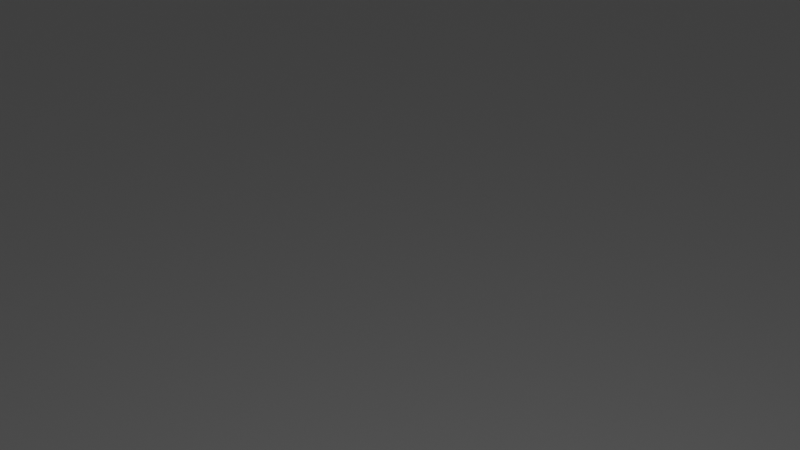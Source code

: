 # Source: floor.blend  (saved by Blender 3.1.7; exported with 4.5.12 LTS)
import bpy
from mathutils import Matrix  # noqa: F401  (used for matrix-valued properties, if any)

bpy.ops.wm.read_factory_settings(use_empty=True)
scene = bpy.context.scene
scene.name = 'Scene'

# ---- collections
col_collection = bpy.data.collections.new('Collection'); scene.collection.children.link(col_collection)

# ---- materials (node trees are filled in below, after node groups)
mat_default_obj = bpy.data.materials.new('Default OBJ')
mat_default_obj.use_transparent_shadow = False

# ---- material node trees
mat_default_obj.use_nodes = True; mat_default_obj.node_tree.nodes.clear()
_N = mat_default_obj.node_tree.nodes; _L = mat_default_obj.node_tree.links
n0 = _N.new('ShaderNodeBsdfPrincipled'); n0.name = 'Principled BSDF'; n0.location = (10, 300)
n0.distribution = 'GGX'
n0.subsurface_method = 'RANDOM_WALK_SKIN'
n0.inputs[3].default_value = 1.45
n0.inputs[27].default_value = (0.0, 0.0, 0.0, 1.0)
n0.inputs[28].default_value = 1.0
n1 = _N.new('ShaderNodeOutputMaterial'); n1.name = 'Material Output'; n1.location = (300, 300)
_L.new(n0.outputs[0], n1.inputs[0])
n1.is_active_output = True

# ---- world
world_world = bpy.data.worlds.new('World'); scene.world = world_world
world_world.use_nodes = True; world_world.node_tree.nodes.clear()
_N = world_world.node_tree.nodes; _L = world_world.node_tree.links
n0 = _N.new('ShaderNodeOutputWorld'); n0.name = 'World Output'; n0.location = (300, 300)
n1 = _N.new('ShaderNodeBackground'); n1.name = 'Background'; n1.location = (10, 300)
n1.inputs[0].default_value = (0.05088, 0.05088, 0.05088, 1.0)
_L.new(n1.outputs[0], n0.inputs[0])
n0.is_active_output = True
world_world.color = (0.05088, 0.05088, 0.05088)
world_world.use_sun_shadow = False
world_world.sun_shadow_jitter_overblur = 0.0

# ---- cameras
cam_camera = bpy.data.cameras.new('Camera')
cam_camera.clip_end = 100.0
cam_camera.ortho_scale = 7.314

# ---- lights
light_light = bpy.data.lights.new('Light', 'POINT')
light_light.transmission_factor = 0.0
light_light.energy = 1000.0
light_light.shadow_soft_size = 0.1
light_light.shadow_maximum_resolution = 0.006
light_light.use_absolute_resolution = True

# ---- meshes
me_cube_003 = bpy.data.meshes.new('Cube.003')
me_cube_003.from_pydata([(37.34, -1.33, -74.67), (37.34, -1.33, -37.34), (74.67, -1.33, -37.34), (74.67, -1.33, -74.67), (37.34, -1.33, -2.399e-05), (74.67, -1.33, -2.998e-05), (-5.997e-06, -1.33, -74.67), (-7.496e-07, -1.33, -37.34), (4.498e-06, -1.33, -1.799e-05), (37.34, -1.33, 37.34), (74.67, -1.33, 37.34), (37.34, -1.33, 74.67), (74.67, -1.33, 74.67), (9.745e-06, -1.33, 37.34), (1.499e-05, -1.33, 74.67), (-37.34, -1.33, -74.67), (-37.34, -1.33, -37.34), (-37.34, -1.33, -1.499e-05), (-74.67, -1.33, -74.67), (-74.67, -1.33, -37.34), (-74.67, -1.33, -1.199e-05), (-37.34, -1.33, 37.34), (-37.34, -1.33, 74.67), (-74.67, -1.33, 37.34), (-74.67, -1.33, 74.67), (-74.67, -5.33, 37.34), (-37.34, -5.33, 37.34), (-37.34, -5.33, 74.67), (-74.67, -5.33, 74.67), (3.148e-05, -5.33, 37.34), (4.498e-05, -5.33, 74.67), (-74.67, -5.33, 3.298e-05), (-37.34, -5.33, 2.024e-05), (1.799e-05, -5.33, 7.496e-06), (37.34, -5.33, 37.34), (37.34, -5.33, 74.67), (74.67, -5.33, 37.34), (74.67, -5.33, 74.67), (37.34, -5.33, -5.247e-06), (74.67, -5.33, -1.799e-05), (-74.67, -5.33, -37.34), (-37.34, -5.33, -37.34), (1.499e-06, -5.33, -37.34), (-74.67, -5.33, -74.67), (-37.34, -5.33, -74.67), (-1.499e-05, -5.33, -74.67), (37.34, -5.33, -37.34), (74.67, -5.33, -37.34), (37.34, -5.33, -74.67), (74.67, -5.33, -74.67)], [], [(0, 1, 2), (0, 2, 3), (1, 4, 2), (4, 5, 2), (6, 7, 1), (6, 1, 0), (7, 8, 1), (8, 4, 1), (4, 9, 5), (9, 10, 5), (9, 11, 10), (11, 12, 10), (8, 13, 9), (8, 9, 4), (13, 14, 11), (13, 11, 9), (15, 16, 6), (16, 7, 6), (16, 17, 8), (16, 8, 7), (18, 19, 16), (18, 16, 15), (19, 20, 17), (19, 17, 16), (17, 21, 13), (17, 13, 8), (21, 22, 14), (21, 14, 13), (20, 23, 21), (20, 21, 17), (23, 24, 22), (23, 22, 21), (25, 26, 27), (25, 27, 28), (26, 29, 30), (26, 30, 27), (31, 32, 25), (32, 26, 25), (32, 33, 26), (33, 29, 26), (29, 34, 35), (29, 35, 30), (34, 36, 37), (34, 37, 35), (33, 38, 34), (33, 34, 29), (38, 39, 36), (38, 36, 34), (40, 41, 31), (41, 32, 31), (41, 42, 32), (42, 33, 32), (43, 44, 40), (44, 41, 40), (44, 45, 41), (45, 42, 41), (42, 46, 33), (46, 38, 33), (46, 47, 38), (47, 39, 38), (45, 48, 42), (48, 46, 42), (48, 49, 47), (48, 47, 46), (18, 15, 44), (18, 44, 43), (6, 45, 15), (45, 44, 15), (6, 0, 48), (6, 48, 45), (3, 49, 48), (3, 48, 0), (3, 2, 49), (2, 47, 49), (5, 39, 47), (5, 47, 2), (5, 10, 39), (10, 36, 39), (12, 37, 10), (37, 36, 10), (12, 11, 35), (12, 35, 37), (14, 30, 11), (30, 35, 11), (14, 22, 27), (14, 27, 30), (24, 28, 22), (28, 27, 22), (24, 23, 25), (24, 25, 28), (20, 31, 23), (31, 25, 23), (20, 19, 40), (20, 40, 31), (18, 43, 19), (43, 40, 19)])
me_cube_003.polygons.foreach_set('use_smooth', [True] * 96)
_uv = me_cube_003.uv_layers.new(name='UVMap')
_uv.uv.foreach_set('vector', [0.3954, 0.7092, 0.3954, 10.63, 10.32, 10.63, 0.3954, 0.7092, 10.32, 10.63, 10.32, 0.7092, 0.3954, 0.6046, 0.3954, 10.53, 10.32, 0.6046, 0.3954, 0.5, 10.32, 0.5, 10.32, -9.426, 0.5, 0.7092, 0.5, 10.63, 10.43, 10.63, 0.5, 0.7092, 10.43, 10.63, 10.43, 0.7092, 0.5, 0.6046, 0.5, 10.53, 10.43, 0.6046, 0.5, 0.5, 10.43, 0.5, 10.43, -9.426, 0.3954, 0.5, 0.3954, 10.43, 10.32, 0.5, 0.3954, 0.3954, 10.32, 0.3954, 10.32, -9.53, 0.3954, 0.3954, 0.3954, 10.32, 10.32, 0.3954, 0.3954, 0.2907, 10.32, 0.2907, 10.32, -9.635, 0.5, 0.5, 0.5, 10.43, 10.43, 10.43, 0.5, 0.5, 10.43, 10.43, 10.43, 0.5, 0.5, 0.3954, 0.5, 10.32, 10.43, 10.32, 0.5, 0.3954, 10.43, 10.32, 10.43, 0.3954, 0.6046, 0.7092, 0.6046, 10.63, 10.53, 0.7092, 0.6046, 0.6046, 10.53, 0.6046, 10.53, -9.321, 0.6046, 0.6046, 0.6046, 10.53, 10.53, 10.53, 0.6046, 0.6046, 10.53, 10.53, 10.53, 0.6046, 0.7093, 0.7092, 0.7093, 10.63, 10.63, 10.63, 0.7093, 0.7092, 10.63, 10.63, 10.63, 0.7092, 0.7093, 0.6046, 0.7093, 10.53, 10.63, 10.53, 0.7093, 0.6046, 10.63, 10.53, 10.63, 0.6046, 0.6046, 0.5, 0.6046, 10.43, 10.53, 10.43, 0.6046, 0.5, 10.53, 10.43, 10.53, 0.5, 0.6046, 0.3954, 0.6046, 10.32, 10.53, 10.32, 0.6046, 0.3954, 10.53, 10.32, 10.53, 0.3954, 0.7093, 0.5, 0.7093, 10.43, 10.63, 10.43, 0.7093, 0.5, 10.63, 10.43, 10.63, 0.5, 0.7093, 0.3954, 0.7093, 10.32, 10.63, 10.32, 0.7093, 0.3954, 10.63, 10.32, 10.63, 0.3954, 0.7093, 0.3954, 10.63, 0.3954, 10.63, 10.32, 0.7093, 0.3954, 10.63, 10.32, 0.7093, 10.32, 0.6046, 0.3954, 10.53, 0.3954, 10.53, 10.32, 0.6046, 0.3954, 10.53, 10.32, 0.6046, 10.32, 0.7093, 0.5, 10.63, 0.5, 0.7093, 10.43, 0.6046, 0.5, 0.6046, 10.43, -9.321, 10.43, 0.6046, 0.5, 10.53, 0.5, 0.6046, 10.43, 0.5, 0.5, 0.5, 10.43, -9.426, 10.43, 0.5, 0.3954, 10.43, 0.3954, 10.43, 10.32, 0.5, 0.3954, 10.43, 10.32, 0.5, 10.32, 0.3954, 0.3954, 10.32, 0.3954, 10.32, 10.32, 0.3954, 0.3954, 10.32, 10.32, 0.3954, 10.32, 0.5, 0.5, 10.43, 0.5, 10.43, 10.43, 0.5, 0.5, 10.43, 10.43, 0.5, 10.43, 0.3954, 0.5, 10.32, 0.5, 10.32, 10.43, 0.3954, 0.5, 10.32, 10.43, 0.3954, 10.43, 0.7092, 0.6046, 10.63, 0.6046, 0.7093, 10.53, 0.6046, 0.6046, 0.6046, 10.53, -9.321, 10.53, 0.6046, 0.6046, 10.53, 0.6046, 0.6046, 10.53, 0.5, 0.6046, 0.5, 10.53, -9.426, 10.53, 0.7092, 0.7093, 10.63, 0.7093, 0.7092, 10.63, 0.6046, 0.7093, 0.6046, 10.63, -9.321, 10.63, 0.6046, 0.7093, 10.53, 0.7093, 0.6046, 10.63, 0.5, 0.7093, 0.5, 10.63, -9.426, 10.63, 0.5, 0.6046, 10.43, 0.6046, 0.5, 10.53, 0.3954, 0.6046, 0.3954, 10.53, -9.53, 10.53, 0.3954, 0.6046, 10.32, 0.6046, 0.3954, 10.53, 0.2908, 0.6046, 0.2908, 10.53, -9.635, 10.53, 0.5, 0.7093, 10.43, 0.7092, 0.5, 10.63, 0.3954, 0.7092, 0.3954, 10.63, -9.53, 10.63, 0.3954, 0.7092, 10.32, 0.7092, 10.32, 10.63, 0.3954, 0.7092, 10.32, 10.63, 0.3954, 10.63, 0.7093, 0.706, 10.63, 0.706, 10.63, -1.427, 0.7093, 0.706, 10.63, -1.427, 0.7092, -1.427, 0.5, 0.706, 0.5, -1.427, -9.426, 0.706, 0.5, 0.2452, -9.426, 0.2452, -9.426, 2.378, 0.5, 0.706, 10.43, 0.706, 10.43, -1.427, 0.5, 0.706, 10.43, -1.427, 0.5, -1.427, 0.2907, 0.706, 0.2908, -1.427, -9.635, -1.427, 0.2907, 0.706, -9.635, -1.427, -9.635, 0.706, 0.706, 0.7092, 0.706, 10.63, -1.427, 0.7092, 0.706, 0.6046, -1.427, 0.6046, -1.427, -9.321, 0.706, 0.5, -1.427, 0.5, -1.427, -9.426, 0.706, 0.5, -1.427, -9.426, 0.706, -9.426, 0.706, 0.5, 0.706, 10.43, -1.427, 0.5, 0.706, 0.3954, -1.427, 0.3954, -1.427, -9.53, 0.706, 0.2907, -1.427, 0.2907, 0.706, -9.635, 0.2452, 0.2907, 0.2452, -9.635, 2.378, -9.635, 0.2908, 0.706, -9.635, 0.706, -9.635, -1.427, 0.2908, 0.706, -9.635, -1.427, 0.2908, -1.427, 0.5, 0.706, 0.5, -1.427, 10.43, 0.706, 0.5, 0.2452, 10.43, 0.2452, 10.43, 2.378, 0.5, 0.706, -9.426, 0.706, -9.426, -1.427, 0.5, 0.706, -9.426, -1.427, 0.5, -1.427, 0.7093, 0.706, 0.7093, -1.427, 10.63, 0.706, 0.7093, 0.2452, 10.63, 0.2452, 10.63, 2.378, 0.706, 0.2908, 0.706, -9.635, -1.427, -9.635, 0.706, 0.2908, -1.427, -9.635, -1.427, 0.2908, 0.706, 0.5, -1.427, 0.5, 0.706, 10.43, 0.2452, 0.5, 0.2452, 10.43, 2.378, 10.43, 0.706, 0.5, 0.706, -9.426, -1.427, -9.426, 0.706, 0.5, -1.427, -9.426, -1.427, 0.5, 0.706, 0.7092, -1.427, 0.7093, 0.706, 10.63, 0.2452, 0.7093, 0.2452, 10.63, 2.378, 10.63])
me_cube_003.materials.append(mat_default_obj)
me_cube_003.use_remesh_fix_poles = True
me_cube_003.use_remesh_preserve_attributes = False
me_cube_003.update()
me_cube_003.normals_split_custom_set([tuple(v) for v in zip(*[iter([5.668e-08, 0.8321, -0.5547, 0.0, 1.0, 1.834e-09, 0.6, 0.8, 1.699e-06, 5.668e-08, 0.8321, -0.5547, 0.6, 0.8, 1.699e-06, 0.4083, 0.4082, -0.8165, 0.0, 1.0, 1.834e-09, 0.0, 1.0, 1.165e-09, 0.6, 0.8, 1.699e-06, 0.0, 1.0, 1.165e-09, 0.7071, 0.7071, -2.174e-07, 0.6, 0.8, 1.699e-06, -1.243e-07, 0.8, -0.6, 0.0, 1.0, 4.678e-10, 0.0, 1.0, 1.834e-09, -1.243e-07, 0.8, -0.6, 0.0, 1.0, 1.834e-09, 5.668e-08, 0.8321, -0.5547, 0.0, 1.0, 4.678e-10, 0.0, 1.0, 8.17e-10, 0.0, 1.0, 1.834e-09, 0.0, 1.0, 8.17e-10, 0.0, 1.0, 1.165e-09, 0.0, 1.0, 1.834e-09, 0.0, 1.0, 1.165e-09, 0.0, 1.0, -8.871e-10, 0.7071, 0.7071, -2.174e-07, 0.0, 1.0, -8.871e-10, 0.8, 0.6, 6.552e-06, 0.7071, 0.7071, -2.174e-07, 0.0, 1.0, -8.871e-10, -1.55e-06, 0.8, 0.6, 0.8, 0.6, 6.552e-06, -1.55e-06, 0.8, 0.6, 0.4083, 0.4082, 0.8165, 0.8, 0.6, 6.552e-06, 0.0, 1.0, 8.17e-10, 0.0, 1.0, -7.843e-10, 0.0, 1.0, -8.871e-10, 0.0, 1.0, 8.17e-10, 0.0, 1.0, -8.871e-10, 0.0, 1.0, 1.165e-09, 0.0, 1.0, -7.843e-10, 2.792e-07, 0.7071, 0.7071, -1.55e-06, 0.8, 0.6, 0.0, 1.0, -7.843e-10, -1.55e-06, 0.8, 0.6, 0.0, 1.0, -8.871e-10, 9.387e-05, 0.5547, -0.832, 0.0, 1.0, 8.378e-12, -1.243e-07, 0.8, -0.6, 0.0, 1.0, 8.378e-12, 0.0, 1.0, 4.678e-10, -1.243e-07, 0.8, -0.6, 0.0, 1.0, 8.378e-12, 0.0, 1.0, 1.034e-09, 0.0, 1.0, 8.17e-10, 0.0, 1.0, 8.378e-12, 0.0, 1.0, 8.17e-10, 0.0, 1.0, 4.678e-10, -0.3333, 0.6667, -0.6667, -0.7071, 0.7071, 2.02e-07, 0.0, 1.0, 8.378e-12, -0.3333, 0.6667, -0.6667, 0.0, 1.0, 8.378e-12, 9.387e-05, 0.5547, -0.832, -0.7071, 0.7071, 2.02e-07, -0.7071, 0.7071, 2.027e-07, 0.0, 1.0, 1.034e-09, -0.7071, 0.7071, 2.02e-07, 0.0, 1.0, 1.034e-09, 0.0, 1.0, 8.378e-12, 0.0, 1.0, 1.034e-09, 0.0, 1.0, -5.596e-10, 0.0, 1.0, -7.843e-10, 0.0, 1.0, 1.034e-09, 0.0, 1.0, -7.843e-10, 0.0, 1.0, 8.17e-10, 0.0, 1.0, -5.596e-10, 1.347e-07, 0.7071, 0.7071, 2.792e-07, 0.7071, 0.7071, 0.0, 1.0, -5.596e-10, 2.792e-07, 0.7071, 0.7071, 0.0, 1.0, -7.843e-10, -0.7071, 0.7071, 2.027e-07, -0.7071, 0.7071, 2.69e-07, 0.0, 1.0, -5.596e-10, -0.7071, 0.7071, 2.027e-07, 0.0, 1.0, -5.596e-10, 0.0, 1.0, 1.034e-09, -0.7071, 0.7071, 2.69e-07, -0.8165, 0.4082, 0.4083, 1.347e-07, 0.7071, 0.7071, -0.7071, 0.7071, 2.69e-07, 1.347e-07, 0.7071, 0.7071, 0.0, 1.0, -5.596e-10, -0.6, -0.8, 2.373e-07, 0.0, -1.0, -1.718e-09, 1.543e-07, -0.7071, 0.7071, -0.6, -0.8, 2.373e-07, 1.543e-07, -0.7071, 0.7071, -0.4083, -0.4082, 0.8165, 0.0, -1.0, -1.718e-09, 0.0, -1.0, -1.578e-09, 2.89e-07, -0.7071, 0.7071, 0.0, -1.0, -1.718e-09, 2.89e-07, -0.7071, 0.7071, 1.543e-07, -0.7071, 0.7071, -0.7071, -0.7071, 2.364e-07, 0.0, -1.0, 0.0, -0.6, -0.8, 2.373e-07, 0.0, -1.0, 0.0, 0.0, -1.0, -1.718e-09, -0.6, -0.8, 2.373e-07, 0.0, -1.0, 0.0, 0.0, -1.0, 1.819e-09, 0.0, -1.0, -1.718e-09, 0.0, -1.0, 1.819e-09, 0.0, -1.0, -1.578e-09, 0.0, -1.0, -1.718e-09, 0.0, -1.0, -1.578e-09, 0.0, -1.0, -4.586e-09, 1.641e-07, -0.7071, 0.7071, 0.0, -1.0, -1.578e-09, 1.641e-07, -0.7071, 0.7071, 2.89e-07, -0.7071, 0.7071, 0.0, -1.0, -4.586e-09, 0.5547, -0.8321, -9.525e-06, 0.6667, -0.6667, 0.3333, 0.0, -1.0, -4.586e-09, 0.6667, -0.6667, 0.3333, 1.641e-07, -0.7071, 0.7071, 0.0, -1.0, 1.819e-09, 0.0, -1.0, -1.493e-11, 0.0, -1.0, -4.586e-09, 0.0, -1.0, 1.819e-09, 0.0, -1.0, -4.586e-09, 0.0, -1.0, -1.578e-09, 0.0, -1.0, -1.493e-11, 0.832, -0.5547, -9.587e-06, 0.5547, -0.8321, -9.525e-06, 0.0, -1.0, -1.493e-11, 0.5547, -0.8321, -9.525e-06, 0.0, -1.0, -4.586e-09, -0.7071, -0.7071, 2.276e-07, 0.0, -1.0, -2.736e-09, -0.7071, -0.7071, 2.364e-07, 0.0, -1.0, -2.736e-09, 0.0, -1.0, 0.0, -0.7071, -0.7071, 2.364e-07, 0.0, -1.0, -2.736e-09, 0.0, -1.0, 2.736e-09, 0.0, -1.0, 0.0, 0.0, -1.0, 2.736e-09, 0.0, -1.0, 1.819e-09, 0.0, -1.0, 0.0, -0.8165, -0.4082, -0.4083, -1.445e-07, -0.7071, -0.7071, -0.7071, -0.7071, 2.276e-07, -1.445e-07, -0.7071, -0.7071, 0.0, -1.0, -2.736e-09, -0.7071, -0.7071, 2.276e-07, -1.445e-07, -0.7071, -0.7071, -1.543e-07, -0.7071, -0.7071, 0.0, -1.0, -2.736e-09, -1.543e-07, -0.7071, -0.7071, 0.0, -1.0, 2.736e-09, 0.0, -1.0, -2.736e-09, 0.0, -1.0, 2.736e-09, 0.0, -1.0, 8.21e-09, 0.0, -1.0, 1.819e-09, 0.0, -1.0, 8.21e-09, 0.0, -1.0, -1.493e-11, 0.0, -1.0, 1.819e-09, 0.0, -1.0, 8.21e-09, 0.6, -0.8, -1.512e-06, 0.0, -1.0, -1.493e-11, 0.6, -0.8, -1.512e-06, 0.832, -0.5547, -9.587e-06, 0.0, -1.0, -1.493e-11, -1.543e-07, -0.7071, -0.7071, -1.963e-08, -0.7071, -0.7071, 0.0, -1.0, 2.736e-09, -1.963e-08, -0.7071, -0.7071, 0.0, -1.0, 8.21e-09, 0.0, -1.0, 2.736e-09, -1.963e-08, -0.7071, -0.7071, 0.8165, -0.4083, -0.4082, 0.6, -0.8, -1.512e-06, -1.963e-08, -0.7071, -0.7071, 0.6, -0.8, -1.512e-06, 0.0, -1.0, 8.21e-09, -0.3333, 0.6667, -0.6667, 9.387e-05, 0.5547, -0.832, -1.445e-07, -0.7071, -0.7071, -0.3333, 0.6667, -0.6667, -1.445e-07, -0.7071, -0.7071, -0.8165, -0.4082, -0.4083, -1.243e-07, 0.8, -0.6, -1.543e-07, -0.7071, -0.7071, 9.387e-05, 0.5547, -0.832, -1.543e-07, -0.7071, -0.7071, -1.445e-07, -0.7071, -0.7071, 9.387e-05, 0.5547, -0.832, -1.243e-07, 0.8, -0.6, 5.668e-08, 0.8321, -0.5547, -1.963e-08, -0.7071, -0.7071, -1.243e-07, 0.8, -0.6, -1.963e-08, -0.7071, -0.7071, -1.543e-07, -0.7071, -0.7071, 0.4083, 0.4082, -0.8165, 0.8165, -0.4083, -0.4082, -1.963e-08, -0.7071, -0.7071, 0.4083, 0.4082, -0.8165, -1.963e-08, -0.7071, -0.7071, 5.668e-08, 0.8321, -0.5547, 0.4083, 0.4082, -0.8165, 0.6, 0.8, 1.699e-06, 0.8165, -0.4083, -0.4082, 0.6, 0.8, 1.699e-06, 0.6, -0.8, -1.512e-06, 0.8165, -0.4083, -0.4082, 0.7071, 0.7071, -2.174e-07, 0.832, -0.5547, -9.587e-06, 0.6, -0.8, -1.512e-06, 0.7071, 0.7071, -2.174e-07, 0.6, -0.8, -1.512e-06, 0.6, 0.8, 1.699e-06, 0.7071, 0.7071, -2.174e-07, 0.8, 0.6, 6.552e-06, 0.832, -0.5547, -9.587e-06, 0.8, 0.6, 6.552e-06, 0.5547, -0.8321, -9.525e-06, 0.832, -0.5547, -9.587e-06, 0.4083, 0.4082, 0.8165, 0.6667, -0.6667, 0.3333, 0.8, 0.6, 6.552e-06, 0.6667, -0.6667, 0.3333, 0.5547, -0.8321, -9.525e-06, 0.8, 0.6, 6.552e-06, 0.4083, 0.4082, 0.8165, -1.55e-06, 0.8, 0.6, 1.641e-07, -0.7071, 0.7071, 0.4083, 0.4082, 0.8165, 1.641e-07, -0.7071, 0.7071, 0.6667, -0.6667, 0.3333, 2.792e-07, 0.7071, 0.7071, 2.89e-07, -0.7071, 0.7071, -1.55e-06, 0.8, 0.6, 2.89e-07, -0.7071, 0.7071, 1.641e-07, -0.7071, 0.7071, -1.55e-06, 0.8, 0.6, 2.792e-07, 0.7071, 0.7071, 1.347e-07, 0.7071, 0.7071, 1.543e-07, -0.7071, 0.7071, 2.792e-07, 0.7071, 0.7071, 1.543e-07, -0.7071, 0.7071, 2.89e-07, -0.7071, 0.7071, -0.8165, 0.4082, 0.4083, -0.4083, -0.4082, 0.8165, 1.347e-07, 0.7071, 0.7071, -0.4083, -0.4082, 0.8165, 1.543e-07, -0.7071, 0.7071, 1.347e-07, 0.7071, 0.7071, -0.8165, 0.4082, 0.4083, -0.7071, 0.7071, 2.69e-07, -0.6, -0.8, 2.373e-07, -0.8165, 0.4082, 0.4083, -0.6, -0.8, 2.373e-07, -0.4083, -0.4082, 0.8165, -0.7071, 0.7071, 2.027e-07, -0.7071, -0.7071, 2.364e-07, -0.7071, 0.7071, 2.69e-07, -0.7071, -0.7071, 2.364e-07, -0.6, -0.8, 2.373e-07, -0.7071, 0.7071, 2.69e-07, -0.7071, 0.7071, 2.027e-07, -0.7071, 0.7071, 2.02e-07, -0.7071, -0.7071, 2.276e-07, -0.7071, 0.7071, 2.027e-07, -0.7071, -0.7071, 2.276e-07, -0.7071, -0.7071, 2.364e-07, -0.3333, 0.6667, -0.6667, -0.8165, -0.4082, -0.4083, -0.7071, 0.7071, 2.02e-07, -0.8165, -0.4082, -0.4083, -0.7071, -0.7071, 2.276e-07, -0.7071, 0.7071, 2.02e-07])] * 3)])

# ---- objects
ob_light = bpy.data.objects.new('Light', light_light)
ob_camera = bpy.data.objects.new('Camera', cam_camera)
ob_cube_003 = bpy.data.objects.new('Cube.003', me_cube_003)

# ---- transforms, parenting, visibility, modifiers, constraints
ob_light.location = (4.076, 1.005, 5.904)
ob_light.rotation_euler = (0.6503, 0.05522, 1.866)
ob_light.lock_rotations_4d = False
ob_light.empty_display_type = 'ARROWS'
ob_light.color = (0.0, 0.0, 0.0, 0.0)
ob_light.lineart.crease_threshold = 0.0
ob_camera.location = (7.359, -6.926, 4.958)
ob_camera.rotation_euler = (1.109, 0.0, 0.8149)
ob_camera.lock_rotations_4d = False
ob_camera.empty_display_type = 'ARROWS'
ob_camera.color = (0.0, 0.0, 0.0, 0.0)
ob_camera.display_type = 'WIRE'
ob_camera.lineart.crease_threshold = 0.0
ob_cube_003.location = (0.0, 0.0, 0.0)
ob_cube_003.rotation_euler = (1.571, -0.0, 0.0)
ob_cube_003.scale = (10.0, 10.0, 10.0)

# ---- collection membership
col_collection.objects.link(ob_light)
col_collection.objects.link(ob_camera)
col_collection.objects.link(ob_cube_003)

# ---- scene / render settings (as saved in the file)
scene.camera = ob_camera
scene.frame_start = 1; scene.frame_end = 250; scene.frame_set(1)
scene.render.engine = 'BLENDER_EEVEE_NEXT'
scene.cycles.sampling_pattern = 'TABULATED_SOBOL'
scene.cycles.use_light_tree = False
scene.view_settings.view_transform = 'Filmic'
bpy.context.view_layer.update()
